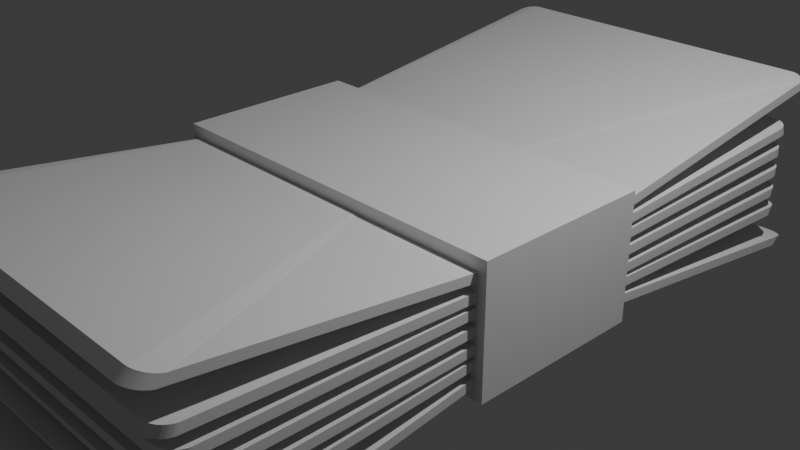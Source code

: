 # Source: homework_03.blend  (saved by Blender 4.3.34; exported with 4.5.12 LTS)
import bpy
from mathutils import Matrix  # noqa: F401  (used for matrix-valued properties, if any)

bpy.ops.wm.read_factory_settings(use_empty=True)
scene = bpy.context.scene
scene.name = 'Scene'

# ---- collections
col_collection = bpy.data.collections.new('Collection'); scene.collection.children.link(col_collection)

# ---- world
world_world = bpy.data.worlds.new('World'); scene.world = world_world
world_world.use_nodes = True; world_world.node_tree.nodes.clear()
_N = world_world.node_tree.nodes; _L = world_world.node_tree.links
n0 = _N.new('ShaderNodeOutputWorld'); n0.name = 'World Output'; n0.location = (300, 300)
n1 = _N.new('ShaderNodeBackground'); n1.name = 'Background'; n1.location = (10, 300)
n1.inputs[0].default_value = (0.05088, 0.05088, 0.05088, 1.0)
_L.new(n1.outputs[0], n0.inputs[0])
n0.is_active_output = True
world_world.color = (0.05088, 0.05088, 0.05088)
world_world.sun_shadow_jitter_overblur = 0.0

# ---- cameras
cam_camera = bpy.data.cameras.new('Camera')
cam_camera.clip_end = 100.0
cam_camera.ortho_scale = 7.314

# ---- lights
light_light = bpy.data.lights.new('Light', 'POINT')
light_light.energy = 1000.0
light_light.shadow_soft_size = 0.1

# ---- meshes
me_cube_001 = bpy.data.meshes.new('Cube.001')
me_cube_001.from_pydata([(-2.0, 0.0, -0.1), (-2.0, 0.0, 0.1), (2.0, 0.0, -0.1), (2.0, 0.0, 0.1), (0.0, 4.0, -0.1), (0.0, 4.0, 0.1), (0.0, -4.0, -0.1), (0.0, -4.0, 0.1), (0.0, 0.0, 0.1), (0.0, 0.0, -0.1), (-1.8, -4.0, -0.1), (-2.0, -3.8, -0.1), (-1.821, -3.999, -0.1), (-1.842, -3.996, -0.1), (-1.862, -3.99, -0.1), (-1.881, -3.983, -0.1), (-1.9, -3.973, -0.1), (-1.918, -3.962, -0.1), (-1.934, -3.949, -0.1), (-1.949, -3.934, -0.1), (-1.962, -3.918, -0.1), (-1.973, -3.9, -0.1), (-1.983, -3.881, -0.1), (-1.99, -3.862, -0.1), (-1.996, -3.842, -0.1), (-1.999, -3.821, -0.1), (-2.0, -3.8, 0.1), (-1.8, -4.0, 0.1), (-1.999, -3.821, 0.1), (-1.996, -3.842, 0.1), (-1.99, -3.862, 0.1), (-1.983, -3.881, 0.1), (-1.973, -3.9, 0.1), (-1.962, -3.918, 0.1), (-1.949, -3.934, 0.1), (-1.934, -3.949, 0.1), (-1.918, -3.962, 0.1), (-1.9, -3.973, 0.1), (-1.881, -3.983, 0.1), (-1.862, -3.99, 0.1), (-1.842, -3.996, 0.1), (-1.821, -3.999, 0.1), (-2.0, 3.8, -0.1), (-1.8, 4.0, -0.1), (-1.999, 3.821, -0.1), (-1.996, 3.842, -0.1), (-1.99, 3.862, -0.1), (-1.983, 3.881, -0.1), (-1.973, 3.9, -0.1), (-1.962, 3.918, -0.1), (-1.949, 3.934, -0.1), (-1.934, 3.949, -0.1), (-1.918, 3.962, -0.1), (-1.9, 3.973, -0.1), (-1.881, 3.983, -0.1), (-1.862, 3.99, -0.1), (-1.842, 3.996, -0.1), (-1.821, 3.999, -0.1), (-1.8, 4.0, 0.1), (-2.0, 3.8, 0.1), (-1.821, 3.999, 0.1), (-1.842, 3.996, 0.1), (-1.862, 3.99, 0.1), (-1.881, 3.983, 0.1), (-1.9, 3.973, 0.1), (-1.918, 3.962, 0.1), (-1.934, 3.949, 0.1), (-1.949, 3.934, 0.1), (-1.962, 3.918, 0.1), (-1.973, 3.9, 0.1), (-1.983, 3.881, 0.1), (-1.99, 3.862, 0.1), (-1.996, 3.842, 0.1), (-1.999, 3.821, 0.1), (2.0, -3.8, -0.1), (1.8, -4.0, -0.1), (1.999, -3.821, -0.1), (1.996, -3.842, -0.1), (1.99, -3.862, -0.1), (1.983, -3.881, -0.1), (1.973, -3.9, -0.1), (1.962, -3.918, -0.1), (1.949, -3.934, -0.1), (1.934, -3.949, -0.1), (1.918, -3.962, -0.1), (1.9, -3.973, -0.1), (1.881, -3.983, -0.1), (1.862, -3.99, -0.1), (1.842, -3.996, -0.1), (1.821, -3.999, -0.1), (1.8, -4.0, 0.1), (2.0, -3.8, 0.1), (1.821, -3.999, 0.1), (1.842, -3.996, 0.1), (1.862, -3.99, 0.1), (1.881, -3.983, 0.1), (1.9, -3.973, 0.1), (1.918, -3.962, 0.1), (1.934, -3.949, 0.1), (1.949, -3.934, 0.1), (1.962, -3.918, 0.1), (1.973, -3.9, 0.1), (1.983, -3.881, 0.1), (1.99, -3.862, 0.1), (1.996, -3.842, 0.1), (1.999, -3.821, 0.1), (1.8, 4.0, -0.1), (2.0, 3.8, -0.1), (1.821, 3.999, -0.1), (1.842, 3.996, -0.1), (1.862, 3.99, -0.1), (1.881, 3.983, -0.1), (1.9, 3.973, -0.1), (1.918, 3.962, -0.1), (1.934, 3.949, -0.1), (1.949, 3.934, -0.1), (1.962, 3.918, -0.1), (1.973, 3.9, -0.1), (1.983, 3.881, -0.1), (1.99, 3.862, -0.1), (1.996, 3.842, -0.1), (1.999, 3.821, -0.1), (2.0, 3.8, 0.1), (1.8, 4.0, 0.1), (1.999, 3.821, 0.1), (1.996, 3.842, 0.1), (1.99, 3.862, 0.1), (1.983, 3.881, 0.1), (1.973, 3.9, 0.1), (1.962, 3.918, 0.1), (1.949, 3.934, 0.1), (1.934, 3.949, 0.1), (1.918, 3.962, 0.1), (1.9, 3.973, 0.1), (1.881, 3.983, 0.1), (1.862, 3.99, 0.1), (1.842, 3.996, 0.1), (1.821, 3.999, 0.1)], [], [(5, 58, 60, 61, 62, 63, 64, 65, 66, 67, 68, 69, 70, 71, 72, 73, 59, 1, 8), (122, 124, 125, 126, 127, 128, 129, 130, 131, 132, 133, 134, 135, 136, 137, 123, 5, 8, 3), (3, 8, 7, 90, 92, 93, 94, 95, 96, 97, 98, 99, 100, 101, 102, 103, 104, 105, 91), (8, 1, 26, 28, 29, 30, 31, 32, 33, 34, 35, 36, 37, 38, 39, 40, 41, 27, 7), (2, 3, 91, 74), (43, 58, 5, 4), (75, 90, 7, 6), (4, 5, 123, 106), (4, 106, 108, 109, 110, 111, 112, 113, 114, 115, 116, 117, 118, 119, 120, 121, 107, 2, 9), (6, 7, 27, 10), (0, 1, 59, 42), (107, 122, 3, 2), (11, 26, 1, 0), (9, 2, 74, 76, 77, 78, 79, 80, 81, 82, 83, 84, 85, 86, 87, 88, 89, 75, 6), (42, 44, 45, 46, 47, 48, 49, 50, 51, 52, 53, 54, 55, 56, 57, 43, 4, 9, 0), (10, 27, 41, 12), (12, 41, 40, 13), (13, 40, 39, 14), (14, 39, 38, 15), (15, 38, 37, 16), (16, 37, 36, 17), (17, 36, 35, 18), (18, 35, 34, 19), (19, 34, 33, 20), (20, 33, 32, 21), (21, 32, 31, 22), (22, 31, 30, 23), (23, 30, 29, 24), (24, 29, 28, 25), (25, 28, 26, 11), (58, 43, 57, 60), (60, 57, 56, 61), (61, 56, 55, 62), (62, 55, 54, 63), (63, 54, 53, 64), (64, 53, 52, 65), (65, 52, 51, 66), (66, 51, 50, 67), (67, 50, 49, 68), (68, 49, 48, 69), (69, 48, 47, 70), (70, 47, 46, 71), (71, 46, 45, 72), (72, 45, 44, 73), (73, 44, 42, 59), (122, 107, 121, 124), (124, 121, 120, 125), (125, 120, 119, 126), (126, 119, 118, 127), (127, 118, 117, 128), (128, 117, 116, 129), (129, 116, 115, 130), (130, 115, 114, 131), (131, 114, 113, 132), (132, 113, 112, 133), (133, 112, 111, 134), (134, 111, 110, 135), (135, 110, 109, 136), (136, 109, 108, 137), (137, 108, 106, 123), (90, 75, 89, 92), (92, 89, 88, 93), (93, 88, 87, 94), (94, 87, 86, 95), (95, 86, 85, 96), (96, 85, 84, 97), (97, 84, 83, 98), (98, 83, 82, 99), (99, 82, 81, 100), (100, 81, 80, 101), (101, 80, 79, 102), (102, 79, 78, 103), (103, 78, 77, 104), (104, 77, 76, 105), (105, 76, 74, 91), (0, 9, 6, 10, 12, 13, 14, 15, 16, 17, 18, 19, 20, 21, 22, 23, 24, 25, 11)])
_uv = me_cube_001.uv_layers.new(name='UVMap')
_uv.uv.foreach_set('vector', [0.75, 0.5, 0.8625, 0.5, 0.8638, 0.5, 0.8651, 0.5001, 0.8664, 0.5003, 0.8676, 0.5005, 0.8688, 0.5008, 0.8698, 0.5012, 0.8709, 0.5016, 0.8718, 0.5021, 0.8726, 0.5026, 0.8733, 0.5031, 0.8739, 0.5037, 0.8744, 0.5043, 0.8747, 0.505, 0.8749, 0.5056, 0.875, 0.5063, 0.875, 0.625, 0.75, 0.625, 0.625, 0.5063, 0.6251, 0.5056, 0.6253, 0.505, 0.6256, 0.5043, 0.6261, 0.5037, 0.6267, 0.5031, 0.6274, 0.5026, 0.6282, 0.5021, 0.6291, 0.5016, 0.6302, 0.5012, 0.6313, 0.5008, 0.6324, 0.5005, 0.6336, 0.5003, 0.6349, 0.5001, 0.6362, 0.5, 0.6375, 0.5, 0.75, 0.5, 0.75, 0.625, 0.625, 0.625, 0.625, 0.625, 0.75, 0.625, 0.75, 0.75, 0.6375, 0.75, 0.6362, 0.75, 0.6349, 0.7499, 0.6336, 0.7497, 0.6324, 0.7495, 0.6313, 0.7492, 0.6302, 0.7488, 0.6291, 0.7484, 0.6282, 0.7479, 0.6274, 0.7474, 0.6267, 0.7469, 0.6261, 0.7463, 0.6256, 0.7457, 0.6253, 0.745, 0.6251, 0.7444, 0.625, 0.7437, 0.75, 0.625, 0.875, 0.625, 0.875, 0.7437, 0.8749, 0.7444, 0.8747, 0.745, 0.8744, 0.7457, 0.8739, 0.7463, 0.8733, 0.7469, 0.8726, 0.7474, 0.8718, 0.7479, 0.8709, 0.7484, 0.8698, 0.7488, 0.8688, 0.7492, 0.8676, 0.7495, 0.8664, 0.7497, 0.8651, 0.7499, 0.8638, 0.75, 0.8625, 0.75, 0.75, 0.75, 0.375, 0.625, 0.625, 0.625, 0.625, 0.7437, 0.375, 0.7437, 0.375, 0.2625, 0.625, 0.2625, 0.625, 0.375, 0.375, 0.375, 0.375, 0.7625, 0.625, 0.7625, 0.625, 0.875, 0.375, 0.875, 0.375, 0.375, 0.625, 0.375, 0.625, 0.4875, 0.375, 0.4875, 0.25, 0.5, 0.3625, 0.5, 0.3638, 0.5, 0.3651, 0.5001, 0.3664, 0.5003, 0.3676, 0.5005, 0.3688, 0.5008, 0.3698, 0.5012, 0.3709, 0.5016, 0.3718, 0.5021, 0.3726, 0.5026, 0.3733, 0.5031, 0.3739, 0.5037, 0.3744, 0.5043, 0.3747, 0.505, 0.3749, 0.5056, 0.375, 0.5063, 0.375, 0.625, 0.25, 0.625, 0.375, 0.875, 0.625, 0.875, 0.625, 0.9875, 0.375, 0.9875, 0.375, 0.125, 0.625, 0.125, 0.625, 0.2438, 0.375, 0.2438, 0.375, 0.5063, 0.625, 0.5063, 0.625, 0.625, 0.375, 0.625, 0.375, 0.00625, 0.625, 0.00625, 0.625, 0.125, 0.375, 0.125, 0.25, 0.625, 0.375, 0.625, 0.375, 0.7437, 0.3749, 0.7444, 0.3747, 0.745, 0.3744, 0.7457, 0.3739, 0.7463, 0.3733, 0.7469, 0.3726, 0.7474, 0.3718, 0.7479, 0.3709, 0.7484, 0.3698, 0.7488, 0.3688, 0.7492, 0.3676, 0.7495, 0.3664, 0.7497, 0.3651, 0.7499, 0.3638, 0.75, 0.3625, 0.75, 0.25, 0.75, 0.125, 0.5063, 0.1251, 0.5056, 0.1253, 0.505, 0.1256, 0.5043, 0.1261, 0.5037, 0.1267, 0.5031, 0.1274, 0.5026, 0.1282, 0.5021, 0.1291, 0.5016, 0.1302, 0.5012, 0.1313, 0.5008, 0.1324, 0.5005, 0.1336, 0.5003, 0.1349, 0.5001, 0.1362, 0.5, 0.1375, 0.5, 0.25, 0.5, 0.25, 0.625, 0.125, 0.625, 0.375, 0.9875, 0.625, 0.9875, 0.625, 0.9888, 0.375, 0.9888, 0.375, 0.9888, 0.625, 0.9888, 0.625, 0.9901, 0.375, 0.9901, 0.375, 0.9901, 0.625, 0.9901, 0.625, 0.9914, 0.375, 0.9914, 0.375, 0.9914, 0.625, 0.9914, 0.625, 0.9926, 0.375, 0.9926, 0.375, 0.9926, 0.625, 0.9926, 0.625, 0.9937, 0.375, 0.9937, 0.375, 0.9937, 0.625, 0.9937, 0.625, 0.9948, 0.375, 0.9948, 0.375, 0.9948, 0.625, 0.9948, 0.625, 1.0, 0.375, 1.0, 0.375, 0.0, 0.625, 0.0, 0.625, 0.002068, 0.375, 0.002068, 0.375, 0.002068, 0.625, 0.002068, 0.625, 0.002576, 0.375, 0.002576, 0.375, 0.002576, 0.625, 0.002576, 0.625, 0.003125, 0.375, 0.003125, 0.375, 0.003125, 0.625, 0.003125, 0.625, 0.003708, 0.375, 0.003708, 0.375, 0.003708, 0.625, 0.003708, 0.625, 0.004319, 0.375, 0.004319, 0.375, 0.004319, 0.625, 0.004319, 0.625, 0.004951, 0.375, 0.004951, 0.375, 0.004951, 0.625, 0.004951, 0.625, 0.005597, 0.375, 0.005597, 0.375, 0.005597, 0.625, 0.005597, 0.625, 0.00625, 0.375, 0.00625, 0.625, 0.2625, 0.375, 0.2625, 0.375, 0.2612, 0.625, 0.2612, 0.625, 0.2612, 0.375, 0.2612, 0.375, 0.2599, 0.625, 0.2599, 0.625, 0.2599, 0.375, 0.2599, 0.375, 0.2586, 0.625, 0.2586, 0.625, 0.2586, 0.375, 0.2586, 0.375, 0.2574, 0.625, 0.2574, 0.625, 0.2574, 0.375, 0.2574, 0.375, 0.2562, 0.625, 0.2562, 0.625, 0.2562, 0.375, 0.2562, 0.375, 0.2552, 0.625, 0.2552, 0.625, 0.2552, 0.375, 0.2552, 0.375, 0.2541, 0.625, 0.2541, 0.625, 0.2541, 0.375, 0.2541, 0.375, 0.2479, 0.625, 0.2479, 0.625, 0.2479, 0.375, 0.2479, 0.375, 0.2474, 0.625, 0.2474, 0.625, 0.2474, 0.375, 0.2474, 0.375, 0.2469, 0.625, 0.2469, 0.625, 0.2469, 0.375, 0.2469, 0.375, 0.2463, 0.625, 0.2463, 0.625, 0.2463, 0.375, 0.2463, 0.375, 0.2457, 0.625, 0.2457, 0.625, 0.2457, 0.375, 0.2457, 0.375, 0.245, 0.625, 0.245, 0.625, 0.245, 0.375, 0.245, 0.375, 0.2444, 0.625, 0.2444, 0.625, 0.2444, 0.375, 0.2444, 0.375, 0.2438, 0.625, 0.2438, 0.625, 0.5063, 0.375, 0.5063, 0.375, 0.5056, 0.625, 0.5056, 0.625, 0.5056, 0.375, 0.5056, 0.375, 0.505, 0.625, 0.505, 0.625, 0.505, 0.375, 0.505, 0.375, 0.5043, 0.625, 0.5043, 0.625, 0.5043, 0.375, 0.5043, 0.375, 0.5037, 0.625, 0.5037, 0.625, 0.5037, 0.375, 0.5037, 0.375, 0.5031, 0.625, 0.5031, 0.625, 0.5031, 0.375, 0.5031, 0.375, 0.5026, 0.625, 0.5026, 0.625, 0.5026, 0.375, 0.5026, 0.375, 0.5021, 0.625, 0.5021, 0.625, 0.5021, 0.375, 0.5021, 0.375, 0.4959, 0.625, 0.4959, 0.625, 0.4959, 0.375, 0.4959, 0.375, 0.4948, 0.625, 0.4948, 0.625, 0.4948, 0.375, 0.4948, 0.375, 0.4938, 0.625, 0.4938, 0.625, 0.4938, 0.375, 0.4938, 0.375, 0.4926, 0.625, 0.4926, 0.625, 0.4926, 0.375, 0.4926, 0.375, 0.4914, 0.625, 0.4914, 0.625, 0.4914, 0.375, 0.4914, 0.375, 0.4901, 0.625, 0.4901, 0.625, 0.4901, 0.375, 0.4901, 0.375, 0.4888, 0.625, 0.4888, 0.625, 0.4888, 0.375, 0.4888, 0.375, 0.4875, 0.625, 0.4875, 0.625, 0.7625, 0.375, 0.7625, 0.375, 0.7612, 0.625, 0.7612, 0.625, 0.7612, 0.375, 0.7612, 0.375, 0.7599, 0.625, 0.7599, 0.625, 0.7599, 0.375, 0.7599, 0.375, 0.7586, 0.625, 0.7586, 0.625, 0.7586, 0.375, 0.7586, 0.375, 0.7574, 0.625, 0.7574, 0.625, 0.7574, 0.375, 0.7574, 0.375, 0.7562, 0.625, 0.7562, 0.625, 0.7562, 0.375, 0.7562, 0.375, 0.7552, 0.625, 0.7552, 0.625, 0.7552, 0.375, 0.7552, 0.375, 0.7541, 0.625, 0.7541, 0.625, 0.7541, 0.375, 0.7541, 0.375, 0.7479, 0.625, 0.7479, 0.625, 0.7479, 0.375, 0.7479, 0.375, 0.7474, 0.625, 0.7474, 0.625, 0.7474, 0.375, 0.7474, 0.375, 0.7469, 0.625, 0.7469, 0.625, 0.7469, 0.375, 0.7469, 0.375, 0.7463, 0.625, 0.7463, 0.625, 0.7463, 0.375, 0.7463, 0.375, 0.7457, 0.625, 0.7457, 0.625, 0.7457, 0.375, 0.7457, 0.375, 0.745, 0.625, 0.745, 0.625, 0.745, 0.375, 0.745, 0.375, 0.7444, 0.625, 0.7444, 0.625, 0.7444, 0.375, 0.7444, 0.375, 0.7437, 0.625, 0.7437, 0.125, 0.625, 0.25, 0.625, 0.25, 0.75, 0.1375, 0.75, 0.1362, 0.75, 0.1349, 0.7499, 0.1336, 0.7497, 0.1324, 0.7495, 0.1313, 0.7492, 0.1302, 0.7488, 0.1291, 0.7484, 0.1282, 0.7479, 0.1274, 0.7474, 0.1267, 0.7469, 0.1261, 0.7463, 0.1256, 0.7457, 0.1253, 0.745, 0.1251, 0.7444, 0.125, 0.7437])
me_cube_001.update()
me_cube_002 = bpy.data.meshes.new('Cube.002')
me_cube_002.from_pydata([(-1.0, -1.0, -1.0), (-1.0, -1.0, 1.0), (-1.0, 1.0, -1.0), (-1.0, 1.0, 1.0), (1.0, -1.0, -1.0), (1.0, -1.0, 1.0), (1.0, 1.0, -1.0), (1.0, 1.0, 1.0)], [], [(0, 1, 3, 2), (2, 3, 7, 6), (6, 7, 5, 4), (4, 5, 1, 0), (2, 6, 4, 0), (7, 3, 1, 5)])
_uv = me_cube_002.uv_layers.new(name='UVMap')
_uv.uv.foreach_set('vector', [0.375, 0.0, 0.625, 0.0, 0.625, 0.25, 0.375, 0.25, 0.375, 0.25, 0.625, 0.25, 0.625, 0.5, 0.375, 0.5, 0.375, 0.5, 0.625, 0.5, 0.625, 0.75, 0.375, 0.75, 0.375, 0.75, 0.625, 0.75, 0.625, 1.0, 0.375, 1.0, 0.125, 0.5, 0.375, 0.5, 0.375, 0.75, 0.125, 0.75, 0.625, 0.5, 0.875, 0.5, 0.875, 0.75, 0.625, 0.75])
me_cube_002.update()
me_cube_003 = bpy.data.meshes.new('Cube.003')
me_cube_003.from_pydata([(-1.0, -1.0, -1.0), (-1.0, -1.0, 1.0), (-1.0, 1.0, -1.0), (-1.0, 1.0, 1.0), (1.0, -1.0, -1.0), (1.0, -1.0, 1.0), (1.0, 1.0, -1.0), (1.0, 1.0, 1.0)], [], [(0, 1, 3, 2), (2, 3, 7, 6), (6, 7, 5, 4), (4, 5, 1, 0), (2, 6, 4, 0), (7, 3, 1, 5)])
_uv = me_cube_003.uv_layers.new(name='UVMap')
_uv.uv.foreach_set('vector', [0.375, 0.0, 0.625, 0.0, 0.625, 0.25, 0.375, 0.25, 0.375, 0.25, 0.625, 0.25, 0.625, 0.5, 0.375, 0.5, 0.375, 0.5, 0.625, 0.5, 0.625, 0.75, 0.375, 0.75, 0.375, 0.75, 0.625, 0.75, 0.625, 1.0, 0.375, 1.0, 0.125, 0.5, 0.375, 0.5, 0.375, 0.75, 0.125, 0.75, 0.625, 0.5, 0.875, 0.5, 0.875, 0.75, 0.625, 0.75])
me_cube_003.update()
me_cube_004 = bpy.data.meshes.new('Cube.004')
me_cube_004.from_pydata([(-2.0, 0.0, -0.1), (-2.0, 0.0, 0.1), (2.0, 0.0, -0.1), (2.0, 0.0, 0.1), (0.0, 4.0, -0.1), (0.0, 4.0, 0.1), (0.0, -4.0, -0.1), (0.0, -4.0, 0.1), (0.0, 0.0, 0.1), (0.0, 0.0, -0.1), (-1.8, -4.0, -0.1), (-2.0, -3.8, -0.1), (-1.821, -3.999, -0.1), (-1.842, -3.996, -0.1), (-1.862, -3.99, -0.1), (-1.881, -3.983, -0.1), (-1.9, -3.973, -0.1), (-1.918, -3.962, -0.1), (-1.934, -3.949, -0.1), (-1.949, -3.934, -0.1), (-1.962, -3.918, -0.1), (-1.973, -3.9, -0.1), (-1.983, -3.881, -0.1), (-1.99, -3.862, -0.1), (-1.996, -3.842, -0.1), (-1.999, -3.821, -0.1), (-2.0, -3.8, 0.1), (-1.8, -4.0, 0.1), (-1.999, -3.821, 0.1), (-1.996, -3.842, 0.1), (-1.99, -3.862, 0.1), (-1.983, -3.881, 0.1), (-1.973, -3.9, 0.1), (-1.962, -3.918, 0.1), (-1.949, -3.934, 0.1), (-1.934, -3.949, 0.1), (-1.918, -3.962, 0.1), (-1.9, -3.973, 0.1), (-1.881, -3.983, 0.1), (-1.862, -3.99, 0.1), (-1.842, -3.996, 0.1), (-1.821, -3.999, 0.1), (-2.0, 3.8, -0.1), (-1.8, 4.0, -0.1), (-1.999, 3.821, -0.1), (-1.996, 3.842, -0.1), (-1.99, 3.862, -0.1), (-1.983, 3.881, -0.1), (-1.973, 3.9, -0.1), (-1.962, 3.918, -0.1), (-1.949, 3.934, -0.1), (-1.934, 3.949, -0.1), (-1.918, 3.962, -0.1), (-1.9, 3.973, -0.1), (-1.881, 3.983, -0.1), (-1.862, 3.99, -0.1), (-1.842, 3.996, -0.1), (-1.821, 3.999, -0.1), (-1.8, 4.0, 0.1), (-2.0, 3.8, 0.1), (-1.821, 3.999, 0.1), (-1.842, 3.996, 0.1), (-1.862, 3.99, 0.1), (-1.881, 3.983, 0.1), (-1.9, 3.973, 0.1), (-1.918, 3.962, 0.1), (-1.934, 3.949, 0.1), (-1.949, 3.934, 0.1), (-1.962, 3.918, 0.1), (-1.973, 3.9, 0.1), (-1.983, 3.881, 0.1), (-1.99, 3.862, 0.1), (-1.996, 3.842, 0.1), (-1.999, 3.821, 0.1), (2.0, -3.8, -0.1), (1.8, -4.0, -0.1), (1.999, -3.821, -0.1), (1.996, -3.842, -0.1), (1.99, -3.862, -0.1), (1.983, -3.881, -0.1), (1.973, -3.9, -0.1), (1.962, -3.918, -0.1), (1.949, -3.934, -0.1), (1.934, -3.949, -0.1), (1.918, -3.962, -0.1), (1.9, -3.973, -0.1), (1.881, -3.983, -0.1), (1.862, -3.99, -0.1), (1.842, -3.996, -0.1), (1.821, -3.999, -0.1), (1.8, -4.0, 0.1), (2.0, -3.8, 0.1), (1.821, -3.999, 0.1), (1.842, -3.996, 0.1), (1.862, -3.99, 0.1), (1.881, -3.983, 0.1), (1.9, -3.973, 0.1), (1.918, -3.962, 0.1), (1.934, -3.949, 0.1), (1.949, -3.934, 0.1), (1.962, -3.918, 0.1), (1.973, -3.9, 0.1), (1.983, -3.881, 0.1), (1.99, -3.862, 0.1), (1.996, -3.842, 0.1), (1.999, -3.821, 0.1), (1.8, 4.0, -0.1), (2.0, 3.8, -0.1), (1.821, 3.999, -0.1), (1.842, 3.996, -0.1), (1.862, 3.99, -0.1), (1.881, 3.983, -0.1), (1.9, 3.973, -0.1), (1.918, 3.962, -0.1), (1.934, 3.949, -0.1), (1.949, 3.934, -0.1), (1.962, 3.918, -0.1), (1.973, 3.9, -0.1), (1.983, 3.881, -0.1), (1.99, 3.862, -0.1), (1.996, 3.842, -0.1), (1.999, 3.821, -0.1), (2.0, 3.8, 0.1), (1.8, 4.0, 0.1), (1.999, 3.821, 0.1), (1.996, 3.842, 0.1), (1.99, 3.862, 0.1), (1.983, 3.881, 0.1), (1.973, 3.9, 0.1), (1.962, 3.918, 0.1), (1.949, 3.934, 0.1), (1.934, 3.949, 0.1), (1.918, 3.962, 0.1), (1.9, 3.973, 0.1), (1.881, 3.983, 0.1), (1.862, 3.99, 0.1), (1.842, 3.996, 0.1), (1.821, 3.999, 0.1)], [], [(5, 58, 60, 61, 62, 63, 64, 65, 66, 67, 68, 69, 70, 71, 72, 73, 59, 1, 8), (122, 124, 125, 126, 127, 128, 129, 130, 131, 132, 133, 134, 135, 136, 137, 123, 5, 8, 3), (3, 8, 7, 90, 92, 93, 94, 95, 96, 97, 98, 99, 100, 101, 102, 103, 104, 105, 91), (8, 1, 26, 28, 29, 30, 31, 32, 33, 34, 35, 36, 37, 38, 39, 40, 41, 27, 7), (2, 3, 91, 74), (43, 58, 5, 4), (75, 90, 7, 6), (4, 5, 123, 106), (4, 106, 108, 109, 110, 111, 112, 113, 114, 115, 116, 117, 118, 119, 120, 121, 107, 2, 9), (6, 7, 27, 10), (0, 1, 59, 42), (107, 122, 3, 2), (11, 26, 1, 0), (9, 2, 74, 76, 77, 78, 79, 80, 81, 82, 83, 84, 85, 86, 87, 88, 89, 75, 6), (42, 44, 45, 46, 47, 48, 49, 50, 51, 52, 53, 54, 55, 56, 57, 43, 4, 9, 0), (10, 27, 41, 12), (12, 41, 40, 13), (13, 40, 39, 14), (14, 39, 38, 15), (15, 38, 37, 16), (16, 37, 36, 17), (17, 36, 35, 18), (18, 35, 34, 19), (19, 34, 33, 20), (20, 33, 32, 21), (21, 32, 31, 22), (22, 31, 30, 23), (23, 30, 29, 24), (24, 29, 28, 25), (25, 28, 26, 11), (58, 43, 57, 60), (60, 57, 56, 61), (61, 56, 55, 62), (62, 55, 54, 63), (63, 54, 53, 64), (64, 53, 52, 65), (65, 52, 51, 66), (66, 51, 50, 67), (67, 50, 49, 68), (68, 49, 48, 69), (69, 48, 47, 70), (70, 47, 46, 71), (71, 46, 45, 72), (72, 45, 44, 73), (73, 44, 42, 59), (122, 107, 121, 124), (124, 121, 120, 125), (125, 120, 119, 126), (126, 119, 118, 127), (127, 118, 117, 128), (128, 117, 116, 129), (129, 116, 115, 130), (130, 115, 114, 131), (131, 114, 113, 132), (132, 113, 112, 133), (133, 112, 111, 134), (134, 111, 110, 135), (135, 110, 109, 136), (136, 109, 108, 137), (137, 108, 106, 123), (90, 75, 89, 92), (92, 89, 88, 93), (93, 88, 87, 94), (94, 87, 86, 95), (95, 86, 85, 96), (96, 85, 84, 97), (97, 84, 83, 98), (98, 83, 82, 99), (99, 82, 81, 100), (100, 81, 80, 101), (101, 80, 79, 102), (102, 79, 78, 103), (103, 78, 77, 104), (104, 77, 76, 105), (105, 76, 74, 91), (0, 9, 6, 10, 12, 13, 14, 15, 16, 17, 18, 19, 20, 21, 22, 23, 24, 25, 11)])
_uv = me_cube_004.uv_layers.new(name='UVMap')
_uv.uv.foreach_set('vector', [0.75, 0.5, 0.8625, 0.5, 0.8638, 0.5, 0.8651, 0.5001, 0.8664, 0.5003, 0.8676, 0.5005, 0.8688, 0.5008, 0.8698, 0.5012, 0.8709, 0.5016, 0.8718, 0.5021, 0.8726, 0.5026, 0.8733, 0.5031, 0.8739, 0.5037, 0.8744, 0.5043, 0.8747, 0.505, 0.8749, 0.5056, 0.875, 0.5063, 0.875, 0.625, 0.75, 0.625, 0.625, 0.5063, 0.6251, 0.5056, 0.6253, 0.505, 0.6256, 0.5043, 0.6261, 0.5037, 0.6267, 0.5031, 0.6274, 0.5026, 0.6282, 0.5021, 0.6291, 0.5016, 0.6302, 0.5012, 0.6313, 0.5008, 0.6324, 0.5005, 0.6336, 0.5003, 0.6349, 0.5001, 0.6362, 0.5, 0.6375, 0.5, 0.75, 0.5, 0.75, 0.625, 0.625, 0.625, 0.625, 0.625, 0.75, 0.625, 0.75, 0.75, 0.6375, 0.75, 0.6362, 0.75, 0.6349, 0.7499, 0.6336, 0.7497, 0.6324, 0.7495, 0.6313, 0.7492, 0.6302, 0.7488, 0.6291, 0.7484, 0.6282, 0.7479, 0.6274, 0.7474, 0.6267, 0.7469, 0.6261, 0.7463, 0.6256, 0.7457, 0.6253, 0.745, 0.6251, 0.7444, 0.625, 0.7437, 0.75, 0.625, 0.875, 0.625, 0.875, 0.7437, 0.8749, 0.7444, 0.8747, 0.745, 0.8744, 0.7457, 0.8739, 0.7463, 0.8733, 0.7469, 0.8726, 0.7474, 0.8718, 0.7479, 0.8709, 0.7484, 0.8698, 0.7488, 0.8688, 0.7492, 0.8676, 0.7495, 0.8664, 0.7497, 0.8651, 0.7499, 0.8638, 0.75, 0.8625, 0.75, 0.75, 0.75, 0.375, 0.625, 0.625, 0.625, 0.625, 0.7437, 0.375, 0.7437, 0.375, 0.2625, 0.625, 0.2625, 0.625, 0.375, 0.375, 0.375, 0.375, 0.7625, 0.625, 0.7625, 0.625, 0.875, 0.375, 0.875, 0.375, 0.375, 0.625, 0.375, 0.625, 0.4875, 0.375, 0.4875, 0.25, 0.5, 0.3625, 0.5, 0.3638, 0.5, 0.3651, 0.5001, 0.3664, 0.5003, 0.3676, 0.5005, 0.3688, 0.5008, 0.3698, 0.5012, 0.3709, 0.5016, 0.3718, 0.5021, 0.3726, 0.5026, 0.3733, 0.5031, 0.3739, 0.5037, 0.3744, 0.5043, 0.3747, 0.505, 0.3749, 0.5056, 0.375, 0.5063, 0.375, 0.625, 0.25, 0.625, 0.375, 0.875, 0.625, 0.875, 0.625, 0.9875, 0.375, 0.9875, 0.375, 0.125, 0.625, 0.125, 0.625, 0.2438, 0.375, 0.2438, 0.375, 0.5063, 0.625, 0.5063, 0.625, 0.625, 0.375, 0.625, 0.375, 0.00625, 0.625, 0.00625, 0.625, 0.125, 0.375, 0.125, 0.25, 0.625, 0.375, 0.625, 0.375, 0.7437, 0.3749, 0.7444, 0.3747, 0.745, 0.3744, 0.7457, 0.3739, 0.7463, 0.3733, 0.7469, 0.3726, 0.7474, 0.3718, 0.7479, 0.3709, 0.7484, 0.3698, 0.7488, 0.3688, 0.7492, 0.3676, 0.7495, 0.3664, 0.7497, 0.3651, 0.7499, 0.3638, 0.75, 0.3625, 0.75, 0.25, 0.75, 0.125, 0.5063, 0.1251, 0.5056, 0.1253, 0.505, 0.1256, 0.5043, 0.1261, 0.5037, 0.1267, 0.5031, 0.1274, 0.5026, 0.1282, 0.5021, 0.1291, 0.5016, 0.1302, 0.5012, 0.1313, 0.5008, 0.1324, 0.5005, 0.1336, 0.5003, 0.1349, 0.5001, 0.1362, 0.5, 0.1375, 0.5, 0.25, 0.5, 0.25, 0.625, 0.125, 0.625, 0.375, 0.9875, 0.625, 0.9875, 0.625, 0.9888, 0.375, 0.9888, 0.375, 0.9888, 0.625, 0.9888, 0.625, 0.9901, 0.375, 0.9901, 0.375, 0.9901, 0.625, 0.9901, 0.625, 0.9914, 0.375, 0.9914, 0.375, 0.9914, 0.625, 0.9914, 0.625, 0.9926, 0.375, 0.9926, 0.375, 0.9926, 0.625, 0.9926, 0.625, 0.9937, 0.375, 0.9937, 0.375, 0.9937, 0.625, 0.9937, 0.625, 0.9948, 0.375, 0.9948, 0.375, 0.9948, 0.625, 0.9948, 0.625, 1.0, 0.375, 1.0, 0.375, 0.0, 0.625, 0.0, 0.625, 0.002068, 0.375, 0.002068, 0.375, 0.002068, 0.625, 0.002068, 0.625, 0.002576, 0.375, 0.002576, 0.375, 0.002576, 0.625, 0.002576, 0.625, 0.003125, 0.375, 0.003125, 0.375, 0.003125, 0.625, 0.003125, 0.625, 0.003708, 0.375, 0.003708, 0.375, 0.003708, 0.625, 0.003708, 0.625, 0.004319, 0.375, 0.004319, 0.375, 0.004319, 0.625, 0.004319, 0.625, 0.004951, 0.375, 0.004951, 0.375, 0.004951, 0.625, 0.004951, 0.625, 0.005597, 0.375, 0.005597, 0.375, 0.005597, 0.625, 0.005597, 0.625, 0.00625, 0.375, 0.00625, 0.625, 0.2625, 0.375, 0.2625, 0.375, 0.2612, 0.625, 0.2612, 0.625, 0.2612, 0.375, 0.2612, 0.375, 0.2599, 0.625, 0.2599, 0.625, 0.2599, 0.375, 0.2599, 0.375, 0.2586, 0.625, 0.2586, 0.625, 0.2586, 0.375, 0.2586, 0.375, 0.2574, 0.625, 0.2574, 0.625, 0.2574, 0.375, 0.2574, 0.375, 0.2562, 0.625, 0.2562, 0.625, 0.2562, 0.375, 0.2562, 0.375, 0.2552, 0.625, 0.2552, 0.625, 0.2552, 0.375, 0.2552, 0.375, 0.2541, 0.625, 0.2541, 0.625, 0.2541, 0.375, 0.2541, 0.375, 0.2479, 0.625, 0.2479, 0.625, 0.2479, 0.375, 0.2479, 0.375, 0.2474, 0.625, 0.2474, 0.625, 0.2474, 0.375, 0.2474, 0.375, 0.2469, 0.625, 0.2469, 0.625, 0.2469, 0.375, 0.2469, 0.375, 0.2463, 0.625, 0.2463, 0.625, 0.2463, 0.375, 0.2463, 0.375, 0.2457, 0.625, 0.2457, 0.625, 0.2457, 0.375, 0.2457, 0.375, 0.245, 0.625, 0.245, 0.625, 0.245, 0.375, 0.245, 0.375, 0.2444, 0.625, 0.2444, 0.625, 0.2444, 0.375, 0.2444, 0.375, 0.2438, 0.625, 0.2438, 0.625, 0.5063, 0.375, 0.5063, 0.375, 0.5056, 0.625, 0.5056, 0.625, 0.5056, 0.375, 0.5056, 0.375, 0.505, 0.625, 0.505, 0.625, 0.505, 0.375, 0.505, 0.375, 0.5043, 0.625, 0.5043, 0.625, 0.5043, 0.375, 0.5043, 0.375, 0.5037, 0.625, 0.5037, 0.625, 0.5037, 0.375, 0.5037, 0.375, 0.5031, 0.625, 0.5031, 0.625, 0.5031, 0.375, 0.5031, 0.375, 0.5026, 0.625, 0.5026, 0.625, 0.5026, 0.375, 0.5026, 0.375, 0.5021, 0.625, 0.5021, 0.625, 0.5021, 0.375, 0.5021, 0.375, 0.4959, 0.625, 0.4959, 0.625, 0.4959, 0.375, 0.4959, 0.375, 0.4948, 0.625, 0.4948, 0.625, 0.4948, 0.375, 0.4948, 0.375, 0.4938, 0.625, 0.4938, 0.625, 0.4938, 0.375, 0.4938, 0.375, 0.4926, 0.625, 0.4926, 0.625, 0.4926, 0.375, 0.4926, 0.375, 0.4914, 0.625, 0.4914, 0.625, 0.4914, 0.375, 0.4914, 0.375, 0.4901, 0.625, 0.4901, 0.625, 0.4901, 0.375, 0.4901, 0.375, 0.4888, 0.625, 0.4888, 0.625, 0.4888, 0.375, 0.4888, 0.375, 0.4875, 0.625, 0.4875, 0.625, 0.7625, 0.375, 0.7625, 0.375, 0.7612, 0.625, 0.7612, 0.625, 0.7612, 0.375, 0.7612, 0.375, 0.7599, 0.625, 0.7599, 0.625, 0.7599, 0.375, 0.7599, 0.375, 0.7586, 0.625, 0.7586, 0.625, 0.7586, 0.375, 0.7586, 0.375, 0.7574, 0.625, 0.7574, 0.625, 0.7574, 0.375, 0.7574, 0.375, 0.7562, 0.625, 0.7562, 0.625, 0.7562, 0.375, 0.7562, 0.375, 0.7552, 0.625, 0.7552, 0.625, 0.7552, 0.375, 0.7552, 0.375, 0.7541, 0.625, 0.7541, 0.625, 0.7541, 0.375, 0.7541, 0.375, 0.7479, 0.625, 0.7479, 0.625, 0.7479, 0.375, 0.7479, 0.375, 0.7474, 0.625, 0.7474, 0.625, 0.7474, 0.375, 0.7474, 0.375, 0.7469, 0.625, 0.7469, 0.625, 0.7469, 0.375, 0.7469, 0.375, 0.7463, 0.625, 0.7463, 0.625, 0.7463, 0.375, 0.7463, 0.375, 0.7457, 0.625, 0.7457, 0.625, 0.7457, 0.375, 0.7457, 0.375, 0.745, 0.625, 0.745, 0.625, 0.745, 0.375, 0.745, 0.375, 0.7444, 0.625, 0.7444, 0.625, 0.7444, 0.375, 0.7444, 0.375, 0.7437, 0.625, 0.7437, 0.125, 0.625, 0.25, 0.625, 0.25, 0.75, 0.1375, 0.75, 0.1362, 0.75, 0.1349, 0.7499, 0.1336, 0.7497, 0.1324, 0.7495, 0.1313, 0.7492, 0.1302, 0.7488, 0.1291, 0.7484, 0.1282, 0.7479, 0.1274, 0.7474, 0.1267, 0.7469, 0.1261, 0.7463, 0.1256, 0.7457, 0.1253, 0.745, 0.1251, 0.7444, 0.125, 0.7437])
me_cube_004.update()
me_cube_005 = bpy.data.meshes.new('Cube.005')
me_cube_005.from_pydata([(-2.0, 0.0, -0.1), (-2.0, 0.0, 0.1), (2.0, 0.0, -0.1), (2.0, 0.0, 0.1), (0.0, 4.0, -0.1), (0.0, 4.0, 0.1), (0.0, -4.0, -0.1), (0.0, -4.0, 0.1), (0.0, 0.0, 0.1), (0.0, 0.0, -0.1), (-1.8, -4.0, -0.1), (-2.0, -3.8, -0.1), (-1.821, -3.999, -0.1), (-1.842, -3.996, -0.1), (-1.862, -3.99, -0.1), (-1.881, -3.983, -0.1), (-1.9, -3.973, -0.1), (-1.918, -3.962, -0.1), (-1.934, -3.949, -0.1), (-1.949, -3.934, -0.1), (-1.962, -3.918, -0.1), (-1.973, -3.9, -0.1), (-1.983, -3.881, -0.1), (-1.99, -3.862, -0.1), (-1.996, -3.842, -0.1), (-1.999, -3.821, -0.1), (-2.0, -3.8, 0.1), (-1.8, -4.0, 0.1), (-1.999, -3.821, 0.1), (-1.996, -3.842, 0.1), (-1.99, -3.862, 0.1), (-1.983, -3.881, 0.1), (-1.973, -3.9, 0.1), (-1.962, -3.918, 0.1), (-1.949, -3.934, 0.1), (-1.934, -3.949, 0.1), (-1.918, -3.962, 0.1), (-1.9, -3.973, 0.1), (-1.881, -3.983, 0.1), (-1.862, -3.99, 0.1), (-1.842, -3.996, 0.1), (-1.821, -3.999, 0.1), (-2.0, 3.8, -0.1), (-1.8, 4.0, -0.1), (-1.999, 3.821, -0.1), (-1.996, 3.842, -0.1), (-1.99, 3.862, -0.1), (-1.983, 3.881, -0.1), (-1.973, 3.9, -0.1), (-1.962, 3.918, -0.1), (-1.949, 3.934, -0.1), (-1.934, 3.949, -0.1), (-1.918, 3.962, -0.1), (-1.9, 3.973, -0.1), (-1.881, 3.983, -0.1), (-1.862, 3.99, -0.1), (-1.842, 3.996, -0.1), (-1.821, 3.999, -0.1), (-1.8, 4.0, 0.1), (-2.0, 3.8, 0.1), (-1.821, 3.999, 0.1), (-1.842, 3.996, 0.1), (-1.862, 3.99, 0.1), (-1.881, 3.983, 0.1), (-1.9, 3.973, 0.1), (-1.918, 3.962, 0.1), (-1.934, 3.949, 0.1), (-1.949, 3.934, 0.1), (-1.962, 3.918, 0.1), (-1.973, 3.9, 0.1), (-1.983, 3.881, 0.1), (-1.99, 3.862, 0.1), (-1.996, 3.842, 0.1), (-1.999, 3.821, 0.1), (2.0, -3.8, -0.1), (1.8, -4.0, -0.1), (1.999, -3.821, -0.1), (1.996, -3.842, -0.1), (1.99, -3.862, -0.1), (1.983, -3.881, -0.1), (1.973, -3.9, -0.1), (1.962, -3.918, -0.1), (1.949, -3.934, -0.1), (1.934, -3.949, -0.1), (1.918, -3.962, -0.1), (1.9, -3.973, -0.1), (1.881, -3.983, -0.1), (1.862, -3.99, -0.1), (1.842, -3.996, -0.1), (1.821, -3.999, -0.1), (1.8, -4.0, 0.1), (2.0, -3.8, 0.1), (1.821, -3.999, 0.1), (1.842, -3.996, 0.1), (1.862, -3.99, 0.1), (1.881, -3.983, 0.1), (1.9, -3.973, 0.1), (1.918, -3.962, 0.1), (1.934, -3.949, 0.1), (1.949, -3.934, 0.1), (1.962, -3.918, 0.1), (1.973, -3.9, 0.1), (1.983, -3.881, 0.1), (1.99, -3.862, 0.1), (1.996, -3.842, 0.1), (1.999, -3.821, 0.1), (1.8, 4.0, -0.1), (2.0, 3.8, -0.1), (1.821, 3.999, -0.1), (1.842, 3.996, -0.1), (1.862, 3.99, -0.1), (1.881, 3.983, -0.1), (1.9, 3.973, -0.1), (1.918, 3.962, -0.1), (1.934, 3.949, -0.1), (1.949, 3.934, -0.1), (1.962, 3.918, -0.1), (1.973, 3.9, -0.1), (1.983, 3.881, -0.1), (1.99, 3.862, -0.1), (1.996, 3.842, -0.1), (1.999, 3.821, -0.1), (2.0, 3.8, 0.1), (1.8, 4.0, 0.1), (1.999, 3.821, 0.1), (1.996, 3.842, 0.1), (1.99, 3.862, 0.1), (1.983, 3.881, 0.1), (1.973, 3.9, 0.1), (1.962, 3.918, 0.1), (1.949, 3.934, 0.1), (1.934, 3.949, 0.1), (1.918, 3.962, 0.1), (1.9, 3.973, 0.1), (1.881, 3.983, 0.1), (1.862, 3.99, 0.1), (1.842, 3.996, 0.1), (1.821, 3.999, 0.1)], [], [(5, 58, 60, 61, 62, 63, 64, 65, 66, 67, 68, 69, 70, 71, 72, 73, 59, 1, 8), (122, 124, 125, 126, 127, 128, 129, 130, 131, 132, 133, 134, 135, 136, 137, 123, 5, 8, 3), (3, 8, 7, 90, 92, 93, 94, 95, 96, 97, 98, 99, 100, 101, 102, 103, 104, 105, 91), (8, 1, 26, 28, 29, 30, 31, 32, 33, 34, 35, 36, 37, 38, 39, 40, 41, 27, 7), (2, 3, 91, 74), (43, 58, 5, 4), (75, 90, 7, 6), (4, 5, 123, 106), (4, 106, 108, 109, 110, 111, 112, 113, 114, 115, 116, 117, 118, 119, 120, 121, 107, 2, 9), (6, 7, 27, 10), (0, 1, 59, 42), (107, 122, 3, 2), (11, 26, 1, 0), (9, 2, 74, 76, 77, 78, 79, 80, 81, 82, 83, 84, 85, 86, 87, 88, 89, 75, 6), (42, 44, 45, 46, 47, 48, 49, 50, 51, 52, 53, 54, 55, 56, 57, 43, 4, 9, 0), (10, 27, 41, 12), (12, 41, 40, 13), (13, 40, 39, 14), (14, 39, 38, 15), (15, 38, 37, 16), (16, 37, 36, 17), (17, 36, 35, 18), (18, 35, 34, 19), (19, 34, 33, 20), (20, 33, 32, 21), (21, 32, 31, 22), (22, 31, 30, 23), (23, 30, 29, 24), (24, 29, 28, 25), (25, 28, 26, 11), (58, 43, 57, 60), (60, 57, 56, 61), (61, 56, 55, 62), (62, 55, 54, 63), (63, 54, 53, 64), (64, 53, 52, 65), (65, 52, 51, 66), (66, 51, 50, 67), (67, 50, 49, 68), (68, 49, 48, 69), (69, 48, 47, 70), (70, 47, 46, 71), (71, 46, 45, 72), (72, 45, 44, 73), (73, 44, 42, 59), (122, 107, 121, 124), (124, 121, 120, 125), (125, 120, 119, 126), (126, 119, 118, 127), (127, 118, 117, 128), (128, 117, 116, 129), (129, 116, 115, 130), (130, 115, 114, 131), (131, 114, 113, 132), (132, 113, 112, 133), (133, 112, 111, 134), (134, 111, 110, 135), (135, 110, 109, 136), (136, 109, 108, 137), (137, 108, 106, 123), (90, 75, 89, 92), (92, 89, 88, 93), (93, 88, 87, 94), (94, 87, 86, 95), (95, 86, 85, 96), (96, 85, 84, 97), (97, 84, 83, 98), (98, 83, 82, 99), (99, 82, 81, 100), (100, 81, 80, 101), (101, 80, 79, 102), (102, 79, 78, 103), (103, 78, 77, 104), (104, 77, 76, 105), (105, 76, 74, 91), (0, 9, 6, 10, 12, 13, 14, 15, 16, 17, 18, 19, 20, 21, 22, 23, 24, 25, 11)])
_uv = me_cube_005.uv_layers.new(name='UVMap')
_uv.uv.foreach_set('vector', [0.75, 0.5, 0.8625, 0.5, 0.8638, 0.5, 0.8651, 0.5001, 0.8664, 0.5003, 0.8676, 0.5005, 0.8688, 0.5008, 0.8698, 0.5012, 0.8709, 0.5016, 0.8718, 0.5021, 0.8726, 0.5026, 0.8733, 0.5031, 0.8739, 0.5037, 0.8744, 0.5043, 0.8747, 0.505, 0.8749, 0.5056, 0.875, 0.5063, 0.875, 0.625, 0.75, 0.625, 0.625, 0.5063, 0.6251, 0.5056, 0.6253, 0.505, 0.6256, 0.5043, 0.6261, 0.5037, 0.6267, 0.5031, 0.6274, 0.5026, 0.6282, 0.5021, 0.6291, 0.5016, 0.6302, 0.5012, 0.6313, 0.5008, 0.6324, 0.5005, 0.6336, 0.5003, 0.6349, 0.5001, 0.6362, 0.5, 0.6375, 0.5, 0.75, 0.5, 0.75, 0.625, 0.625, 0.625, 0.625, 0.625, 0.75, 0.625, 0.75, 0.75, 0.6375, 0.75, 0.6362, 0.75, 0.6349, 0.7499, 0.6336, 0.7497, 0.6324, 0.7495, 0.6313, 0.7492, 0.6302, 0.7488, 0.6291, 0.7484, 0.6282, 0.7479, 0.6274, 0.7474, 0.6267, 0.7469, 0.6261, 0.7463, 0.6256, 0.7457, 0.6253, 0.745, 0.6251, 0.7444, 0.625, 0.7437, 0.75, 0.625, 0.875, 0.625, 0.875, 0.7437, 0.8749, 0.7444, 0.8747, 0.745, 0.8744, 0.7457, 0.8739, 0.7463, 0.8733, 0.7469, 0.8726, 0.7474, 0.8718, 0.7479, 0.8709, 0.7484, 0.8698, 0.7488, 0.8688, 0.7492, 0.8676, 0.7495, 0.8664, 0.7497, 0.8651, 0.7499, 0.8638, 0.75, 0.8625, 0.75, 0.75, 0.75, 0.375, 0.625, 0.625, 0.625, 0.625, 0.7437, 0.375, 0.7437, 0.375, 0.2625, 0.625, 0.2625, 0.625, 0.375, 0.375, 0.375, 0.375, 0.7625, 0.625, 0.7625, 0.625, 0.875, 0.375, 0.875, 0.375, 0.375, 0.625, 0.375, 0.625, 0.4875, 0.375, 0.4875, 0.25, 0.5, 0.3625, 0.5, 0.3638, 0.5, 0.3651, 0.5001, 0.3664, 0.5003, 0.3676, 0.5005, 0.3688, 0.5008, 0.3698, 0.5012, 0.3709, 0.5016, 0.3718, 0.5021, 0.3726, 0.5026, 0.3733, 0.5031, 0.3739, 0.5037, 0.3744, 0.5043, 0.3747, 0.505, 0.3749, 0.5056, 0.375, 0.5063, 0.375, 0.625, 0.25, 0.625, 0.375, 0.875, 0.625, 0.875, 0.625, 0.9875, 0.375, 0.9875, 0.375, 0.125, 0.625, 0.125, 0.625, 0.2438, 0.375, 0.2438, 0.375, 0.5063, 0.625, 0.5063, 0.625, 0.625, 0.375, 0.625, 0.375, 0.00625, 0.625, 0.00625, 0.625, 0.125, 0.375, 0.125, 0.25, 0.625, 0.375, 0.625, 0.375, 0.7437, 0.3749, 0.7444, 0.3747, 0.745, 0.3744, 0.7457, 0.3739, 0.7463, 0.3733, 0.7469, 0.3726, 0.7474, 0.3718, 0.7479, 0.3709, 0.7484, 0.3698, 0.7488, 0.3688, 0.7492, 0.3676, 0.7495, 0.3664, 0.7497, 0.3651, 0.7499, 0.3638, 0.75, 0.3625, 0.75, 0.25, 0.75, 0.125, 0.5063, 0.1251, 0.5056, 0.1253, 0.505, 0.1256, 0.5043, 0.1261, 0.5037, 0.1267, 0.5031, 0.1274, 0.5026, 0.1282, 0.5021, 0.1291, 0.5016, 0.1302, 0.5012, 0.1313, 0.5008, 0.1324, 0.5005, 0.1336, 0.5003, 0.1349, 0.5001, 0.1362, 0.5, 0.1375, 0.5, 0.25, 0.5, 0.25, 0.625, 0.125, 0.625, 0.375, 0.9875, 0.625, 0.9875, 0.625, 0.9888, 0.375, 0.9888, 0.375, 0.9888, 0.625, 0.9888, 0.625, 0.9901, 0.375, 0.9901, 0.375, 0.9901, 0.625, 0.9901, 0.625, 0.9914, 0.375, 0.9914, 0.375, 0.9914, 0.625, 0.9914, 0.625, 0.9926, 0.375, 0.9926, 0.375, 0.9926, 0.625, 0.9926, 0.625, 0.9937, 0.375, 0.9937, 0.375, 0.9937, 0.625, 0.9937, 0.625, 0.9948, 0.375, 0.9948, 0.375, 0.9948, 0.625, 0.9948, 0.625, 1.0, 0.375, 1.0, 0.375, 0.0, 0.625, 0.0, 0.625, 0.002068, 0.375, 0.002068, 0.375, 0.002068, 0.625, 0.002068, 0.625, 0.002576, 0.375, 0.002576, 0.375, 0.002576, 0.625, 0.002576, 0.625, 0.003125, 0.375, 0.003125, 0.375, 0.003125, 0.625, 0.003125, 0.625, 0.003708, 0.375, 0.003708, 0.375, 0.003708, 0.625, 0.003708, 0.625, 0.004319, 0.375, 0.004319, 0.375, 0.004319, 0.625, 0.004319, 0.625, 0.004951, 0.375, 0.004951, 0.375, 0.004951, 0.625, 0.004951, 0.625, 0.005597, 0.375, 0.005597, 0.375, 0.005597, 0.625, 0.005597, 0.625, 0.00625, 0.375, 0.00625, 0.625, 0.2625, 0.375, 0.2625, 0.375, 0.2612, 0.625, 0.2612, 0.625, 0.2612, 0.375, 0.2612, 0.375, 0.2599, 0.625, 0.2599, 0.625, 0.2599, 0.375, 0.2599, 0.375, 0.2586, 0.625, 0.2586, 0.625, 0.2586, 0.375, 0.2586, 0.375, 0.2574, 0.625, 0.2574, 0.625, 0.2574, 0.375, 0.2574, 0.375, 0.2562, 0.625, 0.2562, 0.625, 0.2562, 0.375, 0.2562, 0.375, 0.2552, 0.625, 0.2552, 0.625, 0.2552, 0.375, 0.2552, 0.375, 0.2541, 0.625, 0.2541, 0.625, 0.2541, 0.375, 0.2541, 0.375, 0.2479, 0.625, 0.2479, 0.625, 0.2479, 0.375, 0.2479, 0.375, 0.2474, 0.625, 0.2474, 0.625, 0.2474, 0.375, 0.2474, 0.375, 0.2469, 0.625, 0.2469, 0.625, 0.2469, 0.375, 0.2469, 0.375, 0.2463, 0.625, 0.2463, 0.625, 0.2463, 0.375, 0.2463, 0.375, 0.2457, 0.625, 0.2457, 0.625, 0.2457, 0.375, 0.2457, 0.375, 0.245, 0.625, 0.245, 0.625, 0.245, 0.375, 0.245, 0.375, 0.2444, 0.625, 0.2444, 0.625, 0.2444, 0.375, 0.2444, 0.375, 0.2438, 0.625, 0.2438, 0.625, 0.5063, 0.375, 0.5063, 0.375, 0.5056, 0.625, 0.5056, 0.625, 0.5056, 0.375, 0.5056, 0.375, 0.505, 0.625, 0.505, 0.625, 0.505, 0.375, 0.505, 0.375, 0.5043, 0.625, 0.5043, 0.625, 0.5043, 0.375, 0.5043, 0.375, 0.5037, 0.625, 0.5037, 0.625, 0.5037, 0.375, 0.5037, 0.375, 0.5031, 0.625, 0.5031, 0.625, 0.5031, 0.375, 0.5031, 0.375, 0.5026, 0.625, 0.5026, 0.625, 0.5026, 0.375, 0.5026, 0.375, 0.5021, 0.625, 0.5021, 0.625, 0.5021, 0.375, 0.5021, 0.375, 0.4959, 0.625, 0.4959, 0.625, 0.4959, 0.375, 0.4959, 0.375, 0.4948, 0.625, 0.4948, 0.625, 0.4948, 0.375, 0.4948, 0.375, 0.4938, 0.625, 0.4938, 0.625, 0.4938, 0.375, 0.4938, 0.375, 0.4926, 0.625, 0.4926, 0.625, 0.4926, 0.375, 0.4926, 0.375, 0.4914, 0.625, 0.4914, 0.625, 0.4914, 0.375, 0.4914, 0.375, 0.4901, 0.625, 0.4901, 0.625, 0.4901, 0.375, 0.4901, 0.375, 0.4888, 0.625, 0.4888, 0.625, 0.4888, 0.375, 0.4888, 0.375, 0.4875, 0.625, 0.4875, 0.625, 0.7625, 0.375, 0.7625, 0.375, 0.7612, 0.625, 0.7612, 0.625, 0.7612, 0.375, 0.7612, 0.375, 0.7599, 0.625, 0.7599, 0.625, 0.7599, 0.375, 0.7599, 0.375, 0.7586, 0.625, 0.7586, 0.625, 0.7586, 0.375, 0.7586, 0.375, 0.7574, 0.625, 0.7574, 0.625, 0.7574, 0.375, 0.7574, 0.375, 0.7562, 0.625, 0.7562, 0.625, 0.7562, 0.375, 0.7562, 0.375, 0.7552, 0.625, 0.7552, 0.625, 0.7552, 0.375, 0.7552, 0.375, 0.7541, 0.625, 0.7541, 0.625, 0.7541, 0.375, 0.7541, 0.375, 0.7479, 0.625, 0.7479, 0.625, 0.7479, 0.375, 0.7479, 0.375, 0.7474, 0.625, 0.7474, 0.625, 0.7474, 0.375, 0.7474, 0.375, 0.7469, 0.625, 0.7469, 0.625, 0.7469, 0.375, 0.7469, 0.375, 0.7463, 0.625, 0.7463, 0.625, 0.7463, 0.375, 0.7463, 0.375, 0.7457, 0.625, 0.7457, 0.625, 0.7457, 0.375, 0.7457, 0.375, 0.745, 0.625, 0.745, 0.625, 0.745, 0.375, 0.745, 0.375, 0.7444, 0.625, 0.7444, 0.625, 0.7444, 0.375, 0.7444, 0.375, 0.7437, 0.625, 0.7437, 0.125, 0.625, 0.25, 0.625, 0.25, 0.75, 0.1375, 0.75, 0.1362, 0.75, 0.1349, 0.7499, 0.1336, 0.7497, 0.1324, 0.7495, 0.1313, 0.7492, 0.1302, 0.7488, 0.1291, 0.7484, 0.1282, 0.7479, 0.1274, 0.7474, 0.1267, 0.7469, 0.1261, 0.7463, 0.1256, 0.7457, 0.1253, 0.745, 0.1251, 0.7444, 0.125, 0.7437])
me_cube_005.update()
me_cube_006 = bpy.data.meshes.new('Cube.006')
me_cube_006.from_pydata([(-2.0, 0.0, -0.1), (-2.0, 0.0, 0.1), (2.0, 0.0, -0.1), (2.0, 0.0, 0.1), (0.0, 4.0, -0.1), (0.0, 4.0, 0.1), (0.0, -4.0, -0.1), (0.0, -4.0, 0.1), (0.0, 0.0, 0.1), (0.0, 0.0, -0.1), (-1.8, -4.0, -0.1), (-2.0, -3.8, -0.1), (-1.821, -3.999, -0.1), (-1.842, -3.996, -0.1), (-1.862, -3.99, -0.1), (-1.881, -3.983, -0.1), (-1.9, -3.973, -0.1), (-1.918, -3.962, -0.1), (-1.934, -3.949, -0.1), (-1.949, -3.934, -0.1), (-1.962, -3.918, -0.1), (-1.973, -3.9, -0.1), (-1.983, -3.881, -0.1), (-1.99, -3.862, -0.1), (-1.996, -3.842, -0.1), (-1.999, -3.821, -0.1), (-2.0, -3.8, 0.1), (-1.8, -4.0, 0.1), (-1.999, -3.821, 0.1), (-1.996, -3.842, 0.1), (-1.99, -3.862, 0.1), (-1.983, -3.881, 0.1), (-1.973, -3.9, 0.1), (-1.962, -3.918, 0.1), (-1.949, -3.934, 0.1), (-1.934, -3.949, 0.1), (-1.918, -3.962, 0.1), (-1.9, -3.973, 0.1), (-1.881, -3.983, 0.1), (-1.862, -3.99, 0.1), (-1.842, -3.996, 0.1), (-1.821, -3.999, 0.1), (-2.0, 3.8, -0.1), (-1.8, 4.0, -0.1), (-1.999, 3.821, -0.1), (-1.996, 3.842, -0.1), (-1.99, 3.862, -0.1), (-1.983, 3.881, -0.1), (-1.973, 3.9, -0.1), (-1.962, 3.918, -0.1), (-1.949, 3.934, -0.1), (-1.934, 3.949, -0.1), (-1.918, 3.962, -0.1), (-1.9, 3.973, -0.1), (-1.881, 3.983, -0.1), (-1.862, 3.99, -0.1), (-1.842, 3.996, -0.1), (-1.821, 3.999, -0.1), (-1.8, 4.0, 0.1), (-2.0, 3.8, 0.1), (-1.821, 3.999, 0.1), (-1.842, 3.996, 0.1), (-1.862, 3.99, 0.1), (-1.881, 3.983, 0.1), (-1.9, 3.973, 0.1), (-1.918, 3.962, 0.1), (-1.934, 3.949, 0.1), (-1.949, 3.934, 0.1), (-1.962, 3.918, 0.1), (-1.973, 3.9, 0.1), (-1.983, 3.881, 0.1), (-1.99, 3.862, 0.1), (-1.996, 3.842, 0.1), (-1.999, 3.821, 0.1), (2.0, -3.8, -0.1), (1.8, -4.0, -0.1), (1.999, -3.821, -0.1), (1.996, -3.842, -0.1), (1.99, -3.862, -0.1), (1.983, -3.881, -0.1), (1.973, -3.9, -0.1), (1.962, -3.918, -0.1), (1.949, -3.934, -0.1), (1.934, -3.949, -0.1), (1.918, -3.962, -0.1), (1.9, -3.973, -0.1), (1.881, -3.983, -0.1), (1.862, -3.99, -0.1), (1.842, -3.996, -0.1), (1.821, -3.999, -0.1), (1.8, -4.0, 0.1), (2.0, -3.8, 0.1), (1.821, -3.999, 0.1), (1.842, -3.996, 0.1), (1.862, -3.99, 0.1), (1.881, -3.983, 0.1), (1.9, -3.973, 0.1), (1.918, -3.962, 0.1), (1.934, -3.949, 0.1), (1.949, -3.934, 0.1), (1.962, -3.918, 0.1), (1.973, -3.9, 0.1), (1.983, -3.881, 0.1), (1.99, -3.862, 0.1), (1.996, -3.842, 0.1), (1.999, -3.821, 0.1), (1.8, 4.0, -0.1), (2.0, 3.8, -0.1), (1.821, 3.999, -0.1), (1.842, 3.996, -0.1), (1.862, 3.99, -0.1), (1.881, 3.983, -0.1), (1.9, 3.973, -0.1), (1.918, 3.962, -0.1), (1.934, 3.949, -0.1), (1.949, 3.934, -0.1), (1.962, 3.918, -0.1), (1.973, 3.9, -0.1), (1.983, 3.881, -0.1), (1.99, 3.862, -0.1), (1.996, 3.842, -0.1), (1.999, 3.821, -0.1), (2.0, 3.8, 0.1), (1.8, 4.0, 0.1), (1.999, 3.821, 0.1), (1.996, 3.842, 0.1), (1.99, 3.862, 0.1), (1.983, 3.881, 0.1), (1.973, 3.9, 0.1), (1.962, 3.918, 0.1), (1.949, 3.934, 0.1), (1.934, 3.949, 0.1), (1.918, 3.962, 0.1), (1.9, 3.973, 0.1), (1.881, 3.983, 0.1), (1.862, 3.99, 0.1), (1.842, 3.996, 0.1), (1.821, 3.999, 0.1)], [], [(5, 58, 60, 61, 62, 63, 64, 65, 66, 67, 68, 69, 70, 71, 72, 73, 59, 1, 8), (122, 124, 125, 126, 127, 128, 129, 130, 131, 132, 133, 134, 135, 136, 137, 123, 5, 8, 3), (3, 8, 7, 90, 92, 93, 94, 95, 96, 97, 98, 99, 100, 101, 102, 103, 104, 105, 91), (8, 1, 26, 28, 29, 30, 31, 32, 33, 34, 35, 36, 37, 38, 39, 40, 41, 27, 7), (2, 3, 91, 74), (43, 58, 5, 4), (75, 90, 7, 6), (4, 5, 123, 106), (4, 106, 108, 109, 110, 111, 112, 113, 114, 115, 116, 117, 118, 119, 120, 121, 107, 2, 9), (6, 7, 27, 10), (0, 1, 59, 42), (107, 122, 3, 2), (11, 26, 1, 0), (9, 2, 74, 76, 77, 78, 79, 80, 81, 82, 83, 84, 85, 86, 87, 88, 89, 75, 6), (42, 44, 45, 46, 47, 48, 49, 50, 51, 52, 53, 54, 55, 56, 57, 43, 4, 9, 0), (10, 27, 41, 12), (12, 41, 40, 13), (13, 40, 39, 14), (14, 39, 38, 15), (15, 38, 37, 16), (16, 37, 36, 17), (17, 36, 35, 18), (18, 35, 34, 19), (19, 34, 33, 20), (20, 33, 32, 21), (21, 32, 31, 22), (22, 31, 30, 23), (23, 30, 29, 24), (24, 29, 28, 25), (25, 28, 26, 11), (58, 43, 57, 60), (60, 57, 56, 61), (61, 56, 55, 62), (62, 55, 54, 63), (63, 54, 53, 64), (64, 53, 52, 65), (65, 52, 51, 66), (66, 51, 50, 67), (67, 50, 49, 68), (68, 49, 48, 69), (69, 48, 47, 70), (70, 47, 46, 71), (71, 46, 45, 72), (72, 45, 44, 73), (73, 44, 42, 59), (122, 107, 121, 124), (124, 121, 120, 125), (125, 120, 119, 126), (126, 119, 118, 127), (127, 118, 117, 128), (128, 117, 116, 129), (129, 116, 115, 130), (130, 115, 114, 131), (131, 114, 113, 132), (132, 113, 112, 133), (133, 112, 111, 134), (134, 111, 110, 135), (135, 110, 109, 136), (136, 109, 108, 137), (137, 108, 106, 123), (90, 75, 89, 92), (92, 89, 88, 93), (93, 88, 87, 94), (94, 87, 86, 95), (95, 86, 85, 96), (96, 85, 84, 97), (97, 84, 83, 98), (98, 83, 82, 99), (99, 82, 81, 100), (100, 81, 80, 101), (101, 80, 79, 102), (102, 79, 78, 103), (103, 78, 77, 104), (104, 77, 76, 105), (105, 76, 74, 91), (0, 9, 6, 10, 12, 13, 14, 15, 16, 17, 18, 19, 20, 21, 22, 23, 24, 25, 11)])
_uv = me_cube_006.uv_layers.new(name='UVMap')
_uv.uv.foreach_set('vector', [0.75, 0.5, 0.8625, 0.5, 0.8638, 0.5, 0.8651, 0.5001, 0.8664, 0.5003, 0.8676, 0.5005, 0.8688, 0.5008, 0.8698, 0.5012, 0.8709, 0.5016, 0.8718, 0.5021, 0.8726, 0.5026, 0.8733, 0.5031, 0.8739, 0.5037, 0.8744, 0.5043, 0.8747, 0.505, 0.8749, 0.5056, 0.875, 0.5063, 0.875, 0.625, 0.75, 0.625, 0.625, 0.5063, 0.6251, 0.5056, 0.6253, 0.505, 0.6256, 0.5043, 0.6261, 0.5037, 0.6267, 0.5031, 0.6274, 0.5026, 0.6282, 0.5021, 0.6291, 0.5016, 0.6302, 0.5012, 0.6313, 0.5008, 0.6324, 0.5005, 0.6336, 0.5003, 0.6349, 0.5001, 0.6362, 0.5, 0.6375, 0.5, 0.75, 0.5, 0.75, 0.625, 0.625, 0.625, 0.625, 0.625, 0.75, 0.625, 0.75, 0.75, 0.6375, 0.75, 0.6362, 0.75, 0.6349, 0.7499, 0.6336, 0.7497, 0.6324, 0.7495, 0.6313, 0.7492, 0.6302, 0.7488, 0.6291, 0.7484, 0.6282, 0.7479, 0.6274, 0.7474, 0.6267, 0.7469, 0.6261, 0.7463, 0.6256, 0.7457, 0.6253, 0.745, 0.6251, 0.7444, 0.625, 0.7437, 0.75, 0.625, 0.875, 0.625, 0.875, 0.7437, 0.8749, 0.7444, 0.8747, 0.745, 0.8744, 0.7457, 0.8739, 0.7463, 0.8733, 0.7469, 0.8726, 0.7474, 0.8718, 0.7479, 0.8709, 0.7484, 0.8698, 0.7488, 0.8688, 0.7492, 0.8676, 0.7495, 0.8664, 0.7497, 0.8651, 0.7499, 0.8638, 0.75, 0.8625, 0.75, 0.75, 0.75, 0.375, 0.625, 0.625, 0.625, 0.625, 0.7437, 0.375, 0.7437, 0.375, 0.2625, 0.625, 0.2625, 0.625, 0.375, 0.375, 0.375, 0.375, 0.7625, 0.625, 0.7625, 0.625, 0.875, 0.375, 0.875, 0.375, 0.375, 0.625, 0.375, 0.625, 0.4875, 0.375, 0.4875, 0.25, 0.5, 0.3625, 0.5, 0.3638, 0.5, 0.3651, 0.5001, 0.3664, 0.5003, 0.3676, 0.5005, 0.3688, 0.5008, 0.3698, 0.5012, 0.3709, 0.5016, 0.3718, 0.5021, 0.3726, 0.5026, 0.3733, 0.5031, 0.3739, 0.5037, 0.3744, 0.5043, 0.3747, 0.505, 0.3749, 0.5056, 0.375, 0.5063, 0.375, 0.625, 0.25, 0.625, 0.375, 0.875, 0.625, 0.875, 0.625, 0.9875, 0.375, 0.9875, 0.375, 0.125, 0.625, 0.125, 0.625, 0.2438, 0.375, 0.2438, 0.375, 0.5063, 0.625, 0.5063, 0.625, 0.625, 0.375, 0.625, 0.375, 0.00625, 0.625, 0.00625, 0.625, 0.125, 0.375, 0.125, 0.25, 0.625, 0.375, 0.625, 0.375, 0.7437, 0.3749, 0.7444, 0.3747, 0.745, 0.3744, 0.7457, 0.3739, 0.7463, 0.3733, 0.7469, 0.3726, 0.7474, 0.3718, 0.7479, 0.3709, 0.7484, 0.3698, 0.7488, 0.3688, 0.7492, 0.3676, 0.7495, 0.3664, 0.7497, 0.3651, 0.7499, 0.3638, 0.75, 0.3625, 0.75, 0.25, 0.75, 0.125, 0.5063, 0.1251, 0.5056, 0.1253, 0.505, 0.1256, 0.5043, 0.1261, 0.5037, 0.1267, 0.5031, 0.1274, 0.5026, 0.1282, 0.5021, 0.1291, 0.5016, 0.1302, 0.5012, 0.1313, 0.5008, 0.1324, 0.5005, 0.1336, 0.5003, 0.1349, 0.5001, 0.1362, 0.5, 0.1375, 0.5, 0.25, 0.5, 0.25, 0.625, 0.125, 0.625, 0.375, 0.9875, 0.625, 0.9875, 0.625, 0.9888, 0.375, 0.9888, 0.375, 0.9888, 0.625, 0.9888, 0.625, 0.9901, 0.375, 0.9901, 0.375, 0.9901, 0.625, 0.9901, 0.625, 0.9914, 0.375, 0.9914, 0.375, 0.9914, 0.625, 0.9914, 0.625, 0.9926, 0.375, 0.9926, 0.375, 0.9926, 0.625, 0.9926, 0.625, 0.9937, 0.375, 0.9937, 0.375, 0.9937, 0.625, 0.9937, 0.625, 0.9948, 0.375, 0.9948, 0.375, 0.9948, 0.625, 0.9948, 0.625, 1.0, 0.375, 1.0, 0.375, 0.0, 0.625, 0.0, 0.625, 0.002068, 0.375, 0.002068, 0.375, 0.002068, 0.625, 0.002068, 0.625, 0.002576, 0.375, 0.002576, 0.375, 0.002576, 0.625, 0.002576, 0.625, 0.003125, 0.375, 0.003125, 0.375, 0.003125, 0.625, 0.003125, 0.625, 0.003708, 0.375, 0.003708, 0.375, 0.003708, 0.625, 0.003708, 0.625, 0.004319, 0.375, 0.004319, 0.375, 0.004319, 0.625, 0.004319, 0.625, 0.004951, 0.375, 0.004951, 0.375, 0.004951, 0.625, 0.004951, 0.625, 0.005597, 0.375, 0.005597, 0.375, 0.005597, 0.625, 0.005597, 0.625, 0.00625, 0.375, 0.00625, 0.625, 0.2625, 0.375, 0.2625, 0.375, 0.2612, 0.625, 0.2612, 0.625, 0.2612, 0.375, 0.2612, 0.375, 0.2599, 0.625, 0.2599, 0.625, 0.2599, 0.375, 0.2599, 0.375, 0.2586, 0.625, 0.2586, 0.625, 0.2586, 0.375, 0.2586, 0.375, 0.2574, 0.625, 0.2574, 0.625, 0.2574, 0.375, 0.2574, 0.375, 0.2562, 0.625, 0.2562, 0.625, 0.2562, 0.375, 0.2562, 0.375, 0.2552, 0.625, 0.2552, 0.625, 0.2552, 0.375, 0.2552, 0.375, 0.2541, 0.625, 0.2541, 0.625, 0.2541, 0.375, 0.2541, 0.375, 0.2479, 0.625, 0.2479, 0.625, 0.2479, 0.375, 0.2479, 0.375, 0.2474, 0.625, 0.2474, 0.625, 0.2474, 0.375, 0.2474, 0.375, 0.2469, 0.625, 0.2469, 0.625, 0.2469, 0.375, 0.2469, 0.375, 0.2463, 0.625, 0.2463, 0.625, 0.2463, 0.375, 0.2463, 0.375, 0.2457, 0.625, 0.2457, 0.625, 0.2457, 0.375, 0.2457, 0.375, 0.245, 0.625, 0.245, 0.625, 0.245, 0.375, 0.245, 0.375, 0.2444, 0.625, 0.2444, 0.625, 0.2444, 0.375, 0.2444, 0.375, 0.2438, 0.625, 0.2438, 0.625, 0.5063, 0.375, 0.5063, 0.375, 0.5056, 0.625, 0.5056, 0.625, 0.5056, 0.375, 0.5056, 0.375, 0.505, 0.625, 0.505, 0.625, 0.505, 0.375, 0.505, 0.375, 0.5043, 0.625, 0.5043, 0.625, 0.5043, 0.375, 0.5043, 0.375, 0.5037, 0.625, 0.5037, 0.625, 0.5037, 0.375, 0.5037, 0.375, 0.5031, 0.625, 0.5031, 0.625, 0.5031, 0.375, 0.5031, 0.375, 0.5026, 0.625, 0.5026, 0.625, 0.5026, 0.375, 0.5026, 0.375, 0.5021, 0.625, 0.5021, 0.625, 0.5021, 0.375, 0.5021, 0.375, 0.4959, 0.625, 0.4959, 0.625, 0.4959, 0.375, 0.4959, 0.375, 0.4948, 0.625, 0.4948, 0.625, 0.4948, 0.375, 0.4948, 0.375, 0.4938, 0.625, 0.4938, 0.625, 0.4938, 0.375, 0.4938, 0.375, 0.4926, 0.625, 0.4926, 0.625, 0.4926, 0.375, 0.4926, 0.375, 0.4914, 0.625, 0.4914, 0.625, 0.4914, 0.375, 0.4914, 0.375, 0.4901, 0.625, 0.4901, 0.625, 0.4901, 0.375, 0.4901, 0.375, 0.4888, 0.625, 0.4888, 0.625, 0.4888, 0.375, 0.4888, 0.375, 0.4875, 0.625, 0.4875, 0.625, 0.7625, 0.375, 0.7625, 0.375, 0.7612, 0.625, 0.7612, 0.625, 0.7612, 0.375, 0.7612, 0.375, 0.7599, 0.625, 0.7599, 0.625, 0.7599, 0.375, 0.7599, 0.375, 0.7586, 0.625, 0.7586, 0.625, 0.7586, 0.375, 0.7586, 0.375, 0.7574, 0.625, 0.7574, 0.625, 0.7574, 0.375, 0.7574, 0.375, 0.7562, 0.625, 0.7562, 0.625, 0.7562, 0.375, 0.7562, 0.375, 0.7552, 0.625, 0.7552, 0.625, 0.7552, 0.375, 0.7552, 0.375, 0.7541, 0.625, 0.7541, 0.625, 0.7541, 0.375, 0.7541, 0.375, 0.7479, 0.625, 0.7479, 0.625, 0.7479, 0.375, 0.7479, 0.375, 0.7474, 0.625, 0.7474, 0.625, 0.7474, 0.375, 0.7474, 0.375, 0.7469, 0.625, 0.7469, 0.625, 0.7469, 0.375, 0.7469, 0.375, 0.7463, 0.625, 0.7463, 0.625, 0.7463, 0.375, 0.7463, 0.375, 0.7457, 0.625, 0.7457, 0.625, 0.7457, 0.375, 0.7457, 0.375, 0.745, 0.625, 0.745, 0.625, 0.745, 0.375, 0.745, 0.375, 0.7444, 0.625, 0.7444, 0.625, 0.7444, 0.375, 0.7444, 0.375, 0.7437, 0.625, 0.7437, 0.125, 0.625, 0.25, 0.625, 0.25, 0.75, 0.1375, 0.75, 0.1362, 0.75, 0.1349, 0.7499, 0.1336, 0.7497, 0.1324, 0.7495, 0.1313, 0.7492, 0.1302, 0.7488, 0.1291, 0.7484, 0.1282, 0.7479, 0.1274, 0.7474, 0.1267, 0.7469, 0.1261, 0.7463, 0.1256, 0.7457, 0.1253, 0.745, 0.1251, 0.7444, 0.125, 0.7437])
me_cube_006.update()

# ---- curves / text
cu_nurbspath = bpy.data.curves.new('NurbsPath', 'CURVE')
cu_nurbspath.dimensions = '3D'
_sp = cu_nurbspath.splines.new('NURBS'); _sp.points.add(4)
_sp.points.foreach_set('co', [-2.0, 0.0, 0.1, 1.0, -1.0, 0.0, 0.0, 1.0, 0.0, 0.0, 0.0, 1.0, 1.0, 0.0, 0.0, 1.0, 2.0, 0.0, 0.1, 1.0])
_sp.order_u = 5
_sp.order_v = 0
_sp.use_endpoint_u = True
cu_nurbspath.use_path = True
cu_nurbspath.fill_mode = 'FULL'
cu_nurbspath_002 = bpy.data.curves.new('NurbsPath.002', 'CURVE')
cu_nurbspath_002.dimensions = '3D'
_sp = cu_nurbspath_002.splines.new('NURBS'); _sp.points.add(4)
_sp.points.foreach_set('co', [-2.0, 0.0, 0.3, 1.0, -1.0, 0.0, 0.1, 1.0, 0.0, 0.0, 0.0, 1.0, 1.0, 0.0, 0.1, 1.0, 2.0, 0.0, 0.3, 1.0])
_sp.order_u = 5
_sp.order_v = 0
_sp.use_endpoint_u = True
cu_nurbspath_002.use_path = True
cu_nurbspath_002.fill_mode = 'FULL'
cu_nurbspath_001 = bpy.data.curves.new('NurbsPath.001', 'CURVE')
cu_nurbspath_001.dimensions = '3D'
_sp = cu_nurbspath_001.splines.new('NURBS'); _sp.points.add(4)
_sp.points.foreach_set('co', [-2.0, 0.0, 0.8, 1.0, -1.0, 0.0, 0.1943, 1.0, 0.0, 0.0, 0.0, 1.0, 1.0, 0.0, 0.2347, 1.0, 2.0, 0.0, 0.8, 1.0])
_sp.order_u = 5
_sp.order_v = 0
_sp.use_endpoint_u = True
cu_nurbspath_001.use_path = True
cu_nurbspath_001.fill_mode = 'FULL'

# ---- objects
ob_light = bpy.data.objects.new('Light', light_light)
ob_camera = bpy.data.objects.new('Camera', cam_camera)
ob_cash_center = bpy.data.objects.new('Cash.Center', me_cube_001)
ob_cube_001 = bpy.data.objects.new('Cube.001', me_cube_002)
ob_cube_002 = bpy.data.objects.new('Cube.002', me_cube_003)
ob_cash_001 = bpy.data.objects.new('Cash.001', me_cube_004)
ob_cash_002 = bpy.data.objects.new('Cash.002', me_cube_005)
ob_cash_003 = bpy.data.objects.new('Cash.003', me_cube_006)
ob_path_001 = bpy.data.objects.new('Path.001', cu_nurbspath)
ob_path_002 = bpy.data.objects.new('Path.002', cu_nurbspath_002)
ob_path_003 = bpy.data.objects.new('Path.003', cu_nurbspath_001)

# ---- transforms, parenting, visibility, modifiers, constraints
ob_light.location = (4.076, 1.005, 5.904)
ob_light.rotation_euler = (0.6503, 0.05522, 1.866)
ob_light.lock_rotations_4d = False
ob_light.empty_display_type = 'ARROWS'
ob_light.color = (0.0, 0.0, 0.0, 0.0)
ob_light.lineart.crease_threshold = 0.0
ob_camera.location = (7.359, -6.926, 4.958)
ob_camera.rotation_euler = (1.109, 0.0, 0.8149)
ob_camera.lock_rotations_4d = False
ob_camera.empty_display_type = 'ARROWS'
ob_camera.color = (0.0, 0.0, 0.0, 0.0)
ob_camera.display_type = 'WIRE'
ob_camera.lineart.crease_threshold = 0.0
ob_cash_center.location = (0.0, 0.0, -0.008307)
ob_cash_center.scale = (1.0, 1.0, 0.5)
_vg = ob_cash_center.vertex_groups.new(name='Group')
ob_cube_001.location = (0.0, 0.0, 0.0)
ob_cube_001.scale = (2.1, 1.0, 0.7036)
_m = ob_cube_001.modifiers.new('Boolean', 'BOOLEAN')
_m.object = ob_cube_002
ob_cube_002.location = (0.0, 0.0, -0.004885)
ob_cube_002.scale = (2.07, 1.0, 0.6611)
ob_cash_001.location = (0.0, 4.0, 0.1417)
ob_cash_001.scale = (1.0, 1.0, 0.5)
_vg = ob_cash_001.vertex_groups.new(name='Group')
_m = ob_cash_001.modifiers.new('Curve', 'CURVE')
_m.object = ob_path_001
_m = ob_cash_001.modifiers.new('Mirror', 'MIRROR')
_m.use_axis = (False, False, True)
_m.mirror_object = ob_cash_center
ob_cash_002.location = (0.0, 4.0, 0.1878)
ob_cash_002.scale = (1.0, 1.0, 0.5)
_vg = ob_cash_002.vertex_groups.new(name='Group')
_m = ob_cash_002.modifiers.new('Curve', 'CURVE')
_m.object = ob_path_002
_m = ob_cash_002.modifiers.new('Mirror', 'MIRROR')
_m.use_axis = (False, False, True)
_m.mirror_object = ob_cash_center
ob_cash_003.location = (0.0, 4.292, 0.1664)
ob_cash_003.scale = (1.0, 1.0, 0.5)
_vg = ob_cash_003.vertex_groups.new(name='Group')
_m = ob_cash_003.modifiers.new('Curve', 'CURVE')
_m.object = ob_path_003
_m = ob_cash_003.modifiers.new('Mirror', 'MIRROR')
_m.use_axis = (False, False, True)
_m.mirror_object = ob_cash_center
ob_path_001.location = (0.0, 0.0, 0.1419)
ob_path_001.rotation_euler = (0.0, -0.0, 1.571)
ob_path_001.scale = (2.0, 1.0, 1.0)
ob_path_002.location = (0.0, 0.0, 0.4004)
ob_path_002.rotation_euler = (0.0, -0.0, 1.571)
ob_path_002.scale = (2.0, 1.0, 1.0)
ob_path_003.location = (0.0, 0.0, 0.5907)
ob_path_003.rotation_euler = (0.0, -0.0, 1.571)
ob_path_003.scale = (2.0, 1.0, 1.0)

# ---- collection membership
col_collection.objects.link(ob_light)
col_collection.objects.link(ob_camera)
col_collection.objects.link(ob_cash_center)
col_collection.objects.link(ob_cube_001)
col_collection.objects.link(ob_cube_002)
col_collection.objects.link(ob_cash_001)
col_collection.objects.link(ob_cash_002)
col_collection.objects.link(ob_cash_003)
col_collection.objects.link(ob_path_001)
col_collection.objects.link(ob_path_002)
col_collection.objects.link(ob_path_003)

# ---- scene / render settings (as saved in the file)
scene.camera = ob_camera
scene.frame_start = 1; scene.frame_end = 250; scene.frame_set(1)
scene.render.engine = 'BLENDER_EEVEE_NEXT'
bpy.context.view_layer.update()
